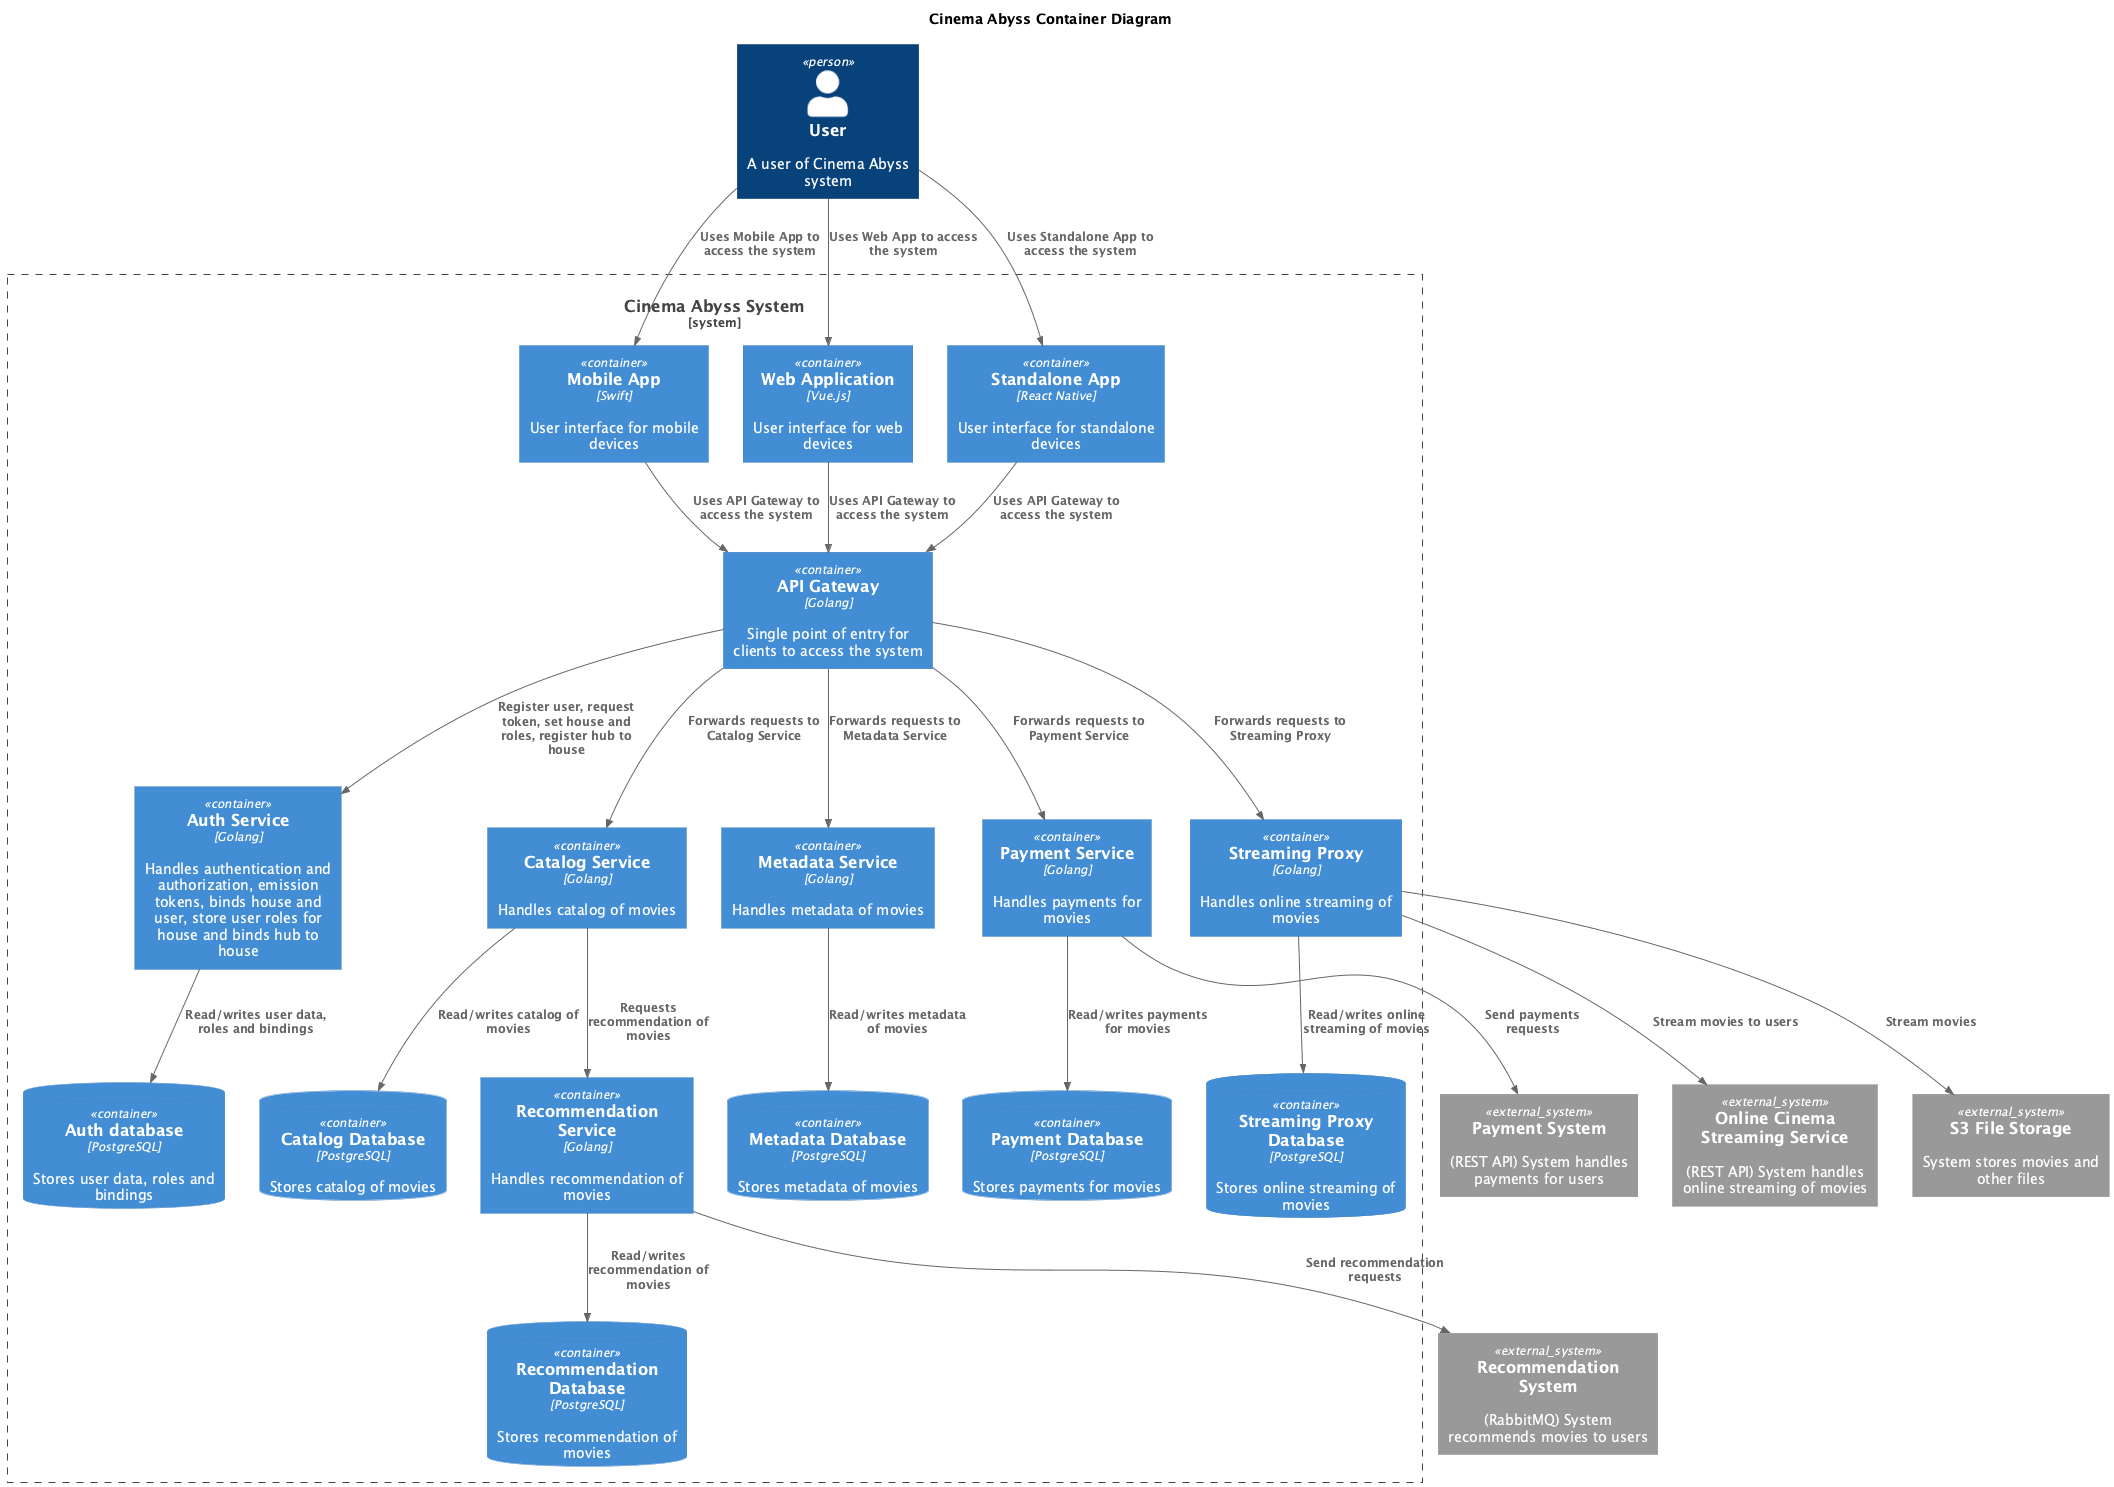

The diagram above was rendered by PlantUML. Its source (embedded in the PNG):
@startuml
title Cinema Abyss Container Diagram

top to bottom direction
!includeurl https://raw.githubusercontent.com/RicardoNiepel/C4-PlantUML/master/C4_Container.puml


Person(User, "User", "A user of Cinema Abyss system")

System_Ext(RecommendationSystem, "Recommendation System", "(RabbitMQ) System recommends movies to users")
System_Ext(PaymentSystem, "Payment System", "(REST API) System handles payments for users")
System_Ext(OnlineStreamingService, "Online Cinema Streaming Service", "(REST API) System handles online streaming of movies")
System_Ext(FileStorage, "S3 File Storage", "System stores movies and other files")

System_Boundary(CinemaAbyss, "Cinema Abyss System") {
  Container(MobileApp, "Mobile App", "Swift", "User interface for mobile devices")
  Container(WebApp, "Web Application", "Vue.js", "User interface for web devices")
  Container(StandaloneApp, "Standalone App", "React Native", "User interface for standalone devices")

  Container(APIGateway, "API Gateway", "Golang", "Single point of entry for clients to access the system")

  Container(AuthService, "Auth Service", "Golang", "Handles authentication and authorization, emission tokens, binds house and user, store user roles for house and binds hub to house")
  ContainerDb(AuthDatabase, "Auth database", "PostgreSQL", "Stores user data, roles and bindings")


  Container(CatalogService, "Catalog Service", "Golang", "Handles catalog of movies")
  ContainerDb(CatalogDatabase, "Catalog Database", "PostgreSQL", "Stores catalog of movies")

  Container(MetadataService, "Metadata Service", "Golang", "Handles metadata of movies")
  ContainerDb(MetadataDatabase, "Metadata Database", "PostgreSQL", "Stores metadata of movies")

  Container(RecommendationService, "Recommendation Service", "Golang", "Handles recommendation of movies")
  ContainerDb(RecommendationDatabase, "Recommendation Database", "PostgreSQL", "Stores recommendation of movies")

  Container(PaymentService, "Payment Service", "Golang", "Handles payments for movies")
  ContainerDb(PaymentDatabase, "Payment Database", "PostgreSQL", "Stores payments for movies")

  Container(StreamingProxy, "Streaming Proxy", "Golang", "Handles online streaming of movies")
  ContainerDb(StreamingProxyDatabase, "Streaming Proxy Database", "PostgreSQL", "Stores online streaming of movies")
}

Rel(User, MobileApp, "Uses Mobile App to access the system")
Rel(User, WebApp, "Uses Web App to access the system")
Rel(User, StandaloneApp, "Uses Standalone App to access the system")

Rel(WebApp, APIGateway, "Uses API Gateway to access the system")
Rel(MobileApp, APIGateway, "Uses API Gateway to access the system")
Rel(StandaloneApp, APIGateway, "Uses API Gateway to access the system")

Rel(APIGateway, AuthService, "Register user, request token, set house and roles, register hub to house")
Rel(APIGateway, MetadataService, "Forwards requests to Metadata Service")
Rel(APIGateway, CatalogService, "Forwards requests to Catalog Service")
Rel(APIGateway, PaymentService, "Forwards requests to Payment Service")
Rel(APIGateway, StreamingProxy, "Forwards requests to Streaming Proxy")

Rel(CatalogService, RecommendationService, "Requests recommendation of movies")

Rel(AuthService, AuthDatabase, "Read/writes user data, roles and bindings")
Rel(MetadataService, MetadataDatabase, "Read/writes metadata of movies")
Rel(RecommendationService, RecommendationDatabase, "Read/writes recommendation of movies")
Rel(PaymentService, PaymentDatabase, "Read/writes payments for movies")
Rel(StreamingProxy, StreamingProxyDatabase, "Read/writes online streaming of movies")
Rel(CatalogService, CatalogDatabase, "Read/writes catalog of movies")

Rel(StreamingProxy, FileStorage, "Stream movies")
Rel(StreamingProxy, OnlineStreamingService, "Stream movies to users")

Rel(PaymentService, PaymentSystem, "Send payments requests")
Rel(RecommendationService, RecommendationSystem, "Send recommendation requests")
@enduml